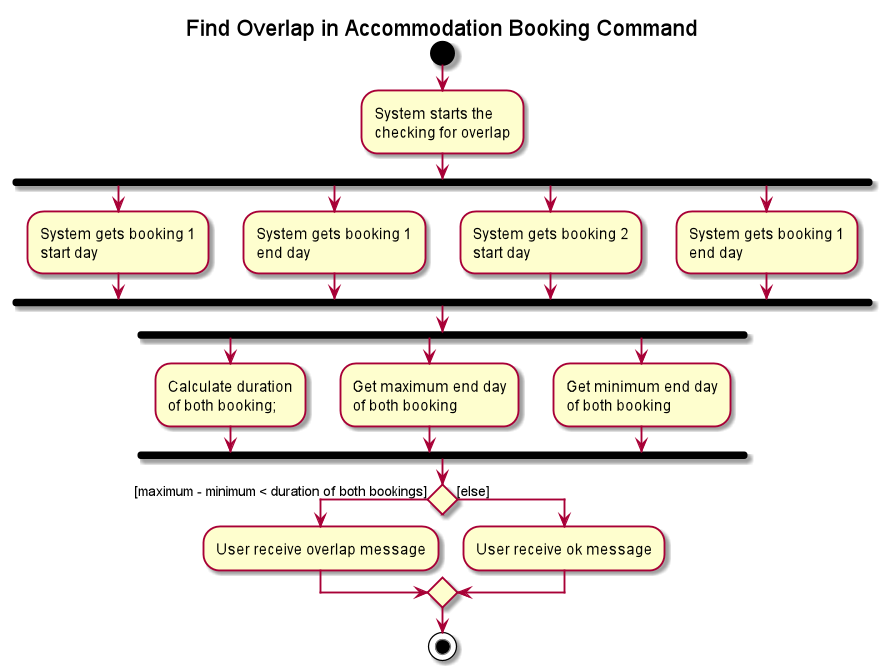

The diagram above was rendered by PlantUML. Its source (embedded in the PNG):
@startuml
title Find Overlap in Accommodation Booking Command

start

:System starts the
checking for overlap;

fork
    :System gets booking 1
    start day;
fork again
    :System gets booking 1
    end day;
fork again
    :System gets booking 2
    start day;
fork again
    :System gets booking 1
    end day;
end fork

fork
    :Calculate duration
    of both booking; 
fork again
    :Get maximum end day
    of both booking;
fork again
    :Get minimum end day
    of both booking;
end fork

if () then ([maximum - minimum < duration of both bookings])

    :User receive overlap message;

else ([else])

    :User receive ok message;

endif

stop

@enduml